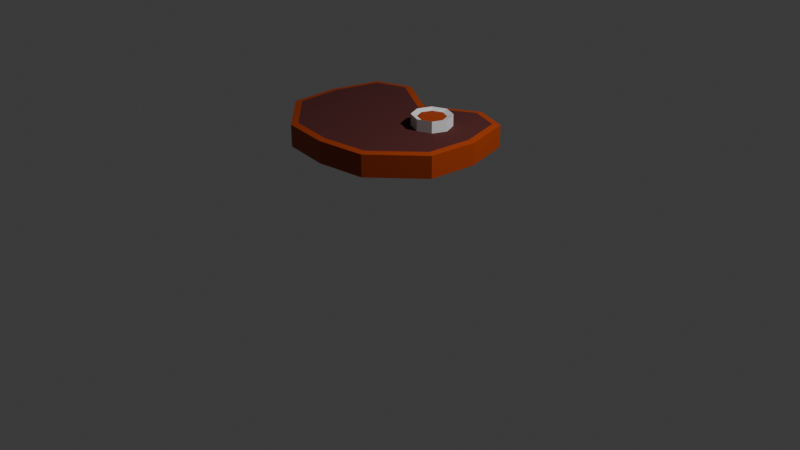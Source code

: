 # Source: Steak.blend  (saved by Blender 5.0.119; exported with 4.5.12 LTS)
import bpy
from mathutils import Matrix  # noqa: F401  (used for matrix-valued properties, if any)

bpy.ops.wm.read_factory_settings(use_empty=True)
scene = bpy.context.scene
scene.name = 'Scene'

# ---- collections
col_collection = bpy.data.collections.new('Collection'); scene.collection.children.link(col_collection)

# ---- materials (node trees are filled in below, after node groups)
mat_material_001 = bpy.data.materials.new('Material.001')
mat_material_002 = bpy.data.materials.new('Material.002')
mat_material_003 = bpy.data.materials.new('Material.003')

# ---- material node trees
mat_material_001.use_nodes = True; mat_material_001.node_tree.nodes.clear()
_N = mat_material_001.node_tree.nodes; _L = mat_material_001.node_tree.links
n0 = _N.new('ShaderNodeBsdfPrincipled'); n0.name = 'Principled BSDF'; n0.location = (-200, 100)
n0.inputs[0].default_value = (0.07513, 0.009362, 0.008303, 1.0)
n0.inputs[2].default_value = 1.0
n1 = _N.new('ShaderNodeOutputMaterial'); n1.name = 'Material Output'; n1.location = (200, 100)
_L.new(n0.outputs[0], n1.inputs[0])
n1.is_active_output = True
mat_material_002.use_nodes = True; mat_material_002.node_tree.nodes.clear()
_N = mat_material_002.node_tree.nodes; _L = mat_material_002.node_tree.links
n0 = _N.new('ShaderNodeBsdfPrincipled'); n0.name = 'Principled BSDF'; n0.location = (-200, 100)
n0.inputs[0].default_value = (0.3663, 0.04207, 0.0, 1.0)
n1 = _N.new('ShaderNodeOutputMaterial'); n1.name = 'Material Output'; n1.location = (200, 100)
_L.new(n0.outputs[0], n1.inputs[0])
n1.is_active_output = True
mat_material_003.use_nodes = True; mat_material_003.node_tree.nodes.clear()
_N = mat_material_003.node_tree.nodes; _L = mat_material_003.node_tree.links
n0 = _N.new('ShaderNodeBsdfPrincipled'); n0.name = 'Principled BSDF'; n0.location = (-200, 100)
n0.inputs[2].default_value = 0.0
n1 = _N.new('ShaderNodeOutputMaterial'); n1.name = 'Material Output'; n1.location = (200, 100)
_L.new(n0.outputs[0], n1.inputs[0])
n1.is_active_output = True

# ---- world
world_world = bpy.data.worlds.new('World'); scene.world = world_world
world_world.use_nodes = True; world_world.node_tree.nodes.clear()
_N = world_world.node_tree.nodes; _L = world_world.node_tree.links
n0 = _N.new('ShaderNodeOutputWorld'); n0.name = 'World Output'; n0.location = (200, 100)
n1 = _N.new('ShaderNodeBackground'); n1.name = 'Background'; n1.location = (-200, 100)
n1.inputs[0].default_value = (0.05088, 0.05088, 0.05088, 1.0)
_L.new(n1.outputs[0], n0.inputs[0])
n0.is_active_output = True
world_world.color = (0.05088, 0.05088, 0.05088)
world_world.sun_shadow_jitter_overblur = 0.0

# ---- cameras
cam_camera = bpy.data.cameras.new('Camera')
cam_camera.clip_end = 100.0
cam_camera.ortho_scale = 7.314

# ---- lights
light_light = bpy.data.lights.new('Light', 'POINT')
light_light.energy = 1000.0
light_light.shadow_soft_size = 0.1

# ---- meshes
me_cylinder = bpy.data.meshes.new('Cylinder')
me_cylinder.from_pydata([(-0.0005833, 0.2541, -1.0), (-0.0005833, 0.2541, 1.0), (0.5074, 0.5519, -1.0), (0.5074, 0.5519, 1.0), (0.8085, 0.4466, -1.0), (0.8085, 0.4466, 1.0), (0.9297, -0.005994, -1.0), (0.9297, -0.005994, 1.0), (0.8873, -0.4678, -1.0), (0.8873, -0.4678, 1.0), (0.4684, -0.8686, -1.0), (0.4684, -0.8686, 1.0), (0.0, -0.93, -1.0), (0.0, -0.93, 1.0), (-0.4694, -0.8685, -1.0), (-0.4694, -0.8685, 1.0), (-0.9088, -0.4681, -1.0), (-0.9088, -0.4681, 1.0), (-0.9301, -0.007559, -1.0), (-0.9301, -0.007559, 1.0), (-0.8082, 0.4476, -1.0), (-0.8082, 0.4476, 1.0), (-0.5071, 0.5609, -1.0), (-0.5071, 0.5609, 1.0), (0.0, 0.3349, -0.0331), (0.5, 0.628, -0.0331), (0.866, 0.5, -0.0331), (1.0, 0.0, -0.0331), (0.9541, -0.5, -0.0331), (0.5, -0.9345, -0.0331), (0.0, -1.0, -0.0331), (-0.5, -0.9345, -0.0331), (-0.9769, -0.5, -0.0331), (-1.0, 0.0, -0.0331), (-0.866, 0.5, -0.0331), (-0.5, 0.6378, -0.0331), (0.5075, 0.5513, 1.0), (0.5, 0.628, 0.93), (0.0, 0.3349, 0.93), (-0.0005881, 0.2534, 1.0), (0.808, 0.4461, 1.0), (0.866, 0.5, 0.93), (0.9291, -0.006043, 1.0), (1.0, 0.0, 0.93), (0.8867, -0.4675, 1.0), (0.9541, -0.5, 0.93), (0.4682, -0.8681, 1.0), (0.5, -0.9345, 0.93), (0.0, -0.9294, 1.0), (0.0, -1.0, 0.93), (-0.4691, -0.8679, 1.0), (-0.5, -0.9345, 0.93), (-0.9083, -0.4678, 1.0), (-0.9769, -0.5, 0.93), (-0.9296, -0.007621, 1.0), (-1.0, 0.0, 0.93), (-0.8077, 0.4472, 1.0), (-0.866, 0.5, 0.93), (-0.5072, 0.5603, 1.0), (-0.5, 0.6378, 0.93), (-0.0008402, 0.2185, -1.0), (0.0, 0.3349, -0.9), (0.5, 0.628, -0.9), (0.5107, 0.5184, -1.0), (0.866, 0.5, -0.9), (0.7831, 0.4231, -1.0), (1.0, 0.0, -0.9), (0.8988, -0.008632, -1.0), (0.9541, -0.5, -0.9), (0.8579, -0.4536, -1.0), (0.5, -0.9345, -0.9), (0.4545, -0.8396, -1.0), (0.0, -1.0, -0.9), (0.0, -0.8991, -1.0), (-0.5, -0.9345, -0.9), (-0.4559, -0.8394, -1.0), (-0.9769, -0.5, -0.9), (-0.8789, -0.454, -1.0), (-1.0, 0.0, -0.9), (-0.8994, -0.01089, -1.0), (-0.866, 0.5, -0.9), (-0.7827, 0.4245, -1.0), (-0.5, 0.6378, -0.9), (-0.5102, 0.5271, -1.0), (0.45, 0.1437, -1.205), (0.45, 0.1437, 1.798), (0.5516, 0.1016, -1.205), (0.5516, 0.1016, 1.798), (0.5937, 0.0, -1.205), (0.5937, 0.0, 1.798), (0.5516, -0.1016, -1.205), (0.5516, -0.1016, 1.798), (0.45, -0.1437, -1.205), (0.45, -0.1437, 1.798), (0.3484, -0.1016, -1.205), (0.3484, -0.1016, 1.798), (0.3063, 0.0, -1.205), (0.3063, 0.0, 1.798), (0.3484, 0.1016, -1.205), (0.3484, 0.1016, 1.798), (0.45, 0.2, -1.315), (0.5914, 0.1414, -1.315), (0.5914, 0.1414, 1.966), (0.45, 0.2, 1.966), (0.65, 0.0, -1.315), (0.65, 0.0, 1.966), (0.5914, -0.1414, -1.315), (0.5914, -0.1414, 1.966), (0.45, -0.2, -1.315), (0.45, -0.2, 1.966), (0.3086, -0.1414, -1.315), (0.3086, -0.1414, 1.966), (0.25, 0.0, -1.315), (0.25, 0.0, 1.966), (0.3086, 0.1414, -1.315), (0.3086, 0.1414, 1.966)], [], [(3, 1, 23, 21, 19, 17, 15, 13, 11, 9, 7, 5), (0, 2, 4, 6, 8, 10, 12, 14, 16, 18, 20, 22), (37, 38, 39, 36), (41, 37, 36, 40), (43, 41, 40, 42), (45, 43, 42, 44), (47, 45, 44, 46), (49, 47, 46, 48), (51, 49, 48, 50), (53, 51, 50, 52), (55, 53, 52, 54), (57, 55, 54, 56), (59, 57, 56, 58), (38, 59, 58, 39), (1, 3, 36, 39), (25, 37, 41, 26), (3, 5, 40, 36), (24, 38, 37, 25), (35, 59, 38, 24), (23, 1, 39, 58), (26, 41, 43, 27), (5, 7, 42, 40), (27, 43, 45, 28), (7, 9, 44, 42), (28, 45, 47, 29), (9, 11, 46, 44), (29, 47, 49, 30), (11, 13, 48, 46), (30, 49, 51, 31), (13, 15, 50, 48), (31, 51, 53, 32), (15, 17, 52, 50), (32, 53, 55, 33), (17, 19, 54, 52), (33, 55, 57, 34), (19, 21, 56, 54), (34, 57, 59, 35), (21, 23, 58, 56), (61, 62, 63, 60), (62, 64, 65, 63), (64, 66, 67, 65), (66, 68, 69, 67), (68, 70, 71, 69), (70, 72, 73, 71), (72, 74, 75, 73), (74, 76, 77, 75), (76, 78, 79, 77), (78, 80, 81, 79), (80, 82, 83, 81), (82, 61, 60, 83), (61, 24, 25, 62), (2, 0, 60, 63), (82, 35, 24, 61), (0, 22, 83, 60), (62, 25, 26, 64), (4, 2, 63, 65), (64, 26, 27, 66), (6, 4, 65, 67), (66, 27, 28, 68), (8, 6, 67, 69), (68, 28, 29, 70), (10, 8, 69, 71), (70, 29, 30, 72), (12, 10, 71, 73), (72, 30, 31, 74), (14, 12, 73, 75), (74, 31, 32, 76), (16, 14, 75, 77), (76, 32, 33, 78), (18, 16, 77, 79), (78, 33, 34, 80), (20, 18, 79, 81), (80, 34, 35, 82), (22, 20, 81, 83), (100, 103, 102, 101), (101, 102, 105, 104), (104, 105, 107, 106), (106, 107, 109, 108), (108, 109, 111, 110), (110, 111, 113, 112), (87, 85, 99, 97, 95, 93, 91, 89), (112, 113, 115, 114), (114, 115, 103, 100), (84, 86, 88, 90, 92, 94, 96, 98), (86, 84, 100, 101), (85, 87, 102, 103), (88, 86, 101, 104), (87, 89, 105, 102), (90, 88, 104, 106), (89, 91, 107, 105), (92, 90, 106, 108), (91, 93, 109, 107), (94, 92, 108, 110), (93, 95, 111, 109), (96, 94, 110, 112), (95, 97, 113, 111), (98, 96, 112, 114), (97, 99, 115, 113), (84, 98, 114, 100), (99, 85, 103, 115)])
me_cylinder.polygons.foreach_set('material_index', [0, 0, 1, 1, 1, 1, 1, 1, 1, 1, 1, 1, 1, 1, 1, 1, 1, 1, 1, 1, 1, 1, 1, 1, 1, 1, 1, 1, 1, 1, 1, 1, 1, 1, 1, 1, 1, 1, 1, 1, 1, 1, 1, 1, 1, 1, 1, 1, 1, 1, 1, 1, 1, 1, 1, 1, 1, 1, 1, 1, 1, 1, 1, 1, 1, 1, 1, 1, 1, 1, 1, 1, 1, 1, 2, 2, 2, 2, 2, 2, 1, 2, 2, 0, 2, 2, 2, 2, 2, 2, 2, 2, 2, 2, 2, 2, 2, 2, 2, 2])
_uv = me_cylinder.uv_layers.new(name='UVMap')
_uv.uv.foreach_set('vector', [0.3717, 0.4357, 0.25, 0.426, 0.1284, 0.4361, 0.05616, 0.3642, 0.02859, 0.2509, 0.0539, 0.1401, 0.1388, 0.05672, 0.2501, 0.03071, 0.3613, 0.05667, 0.4455, 0.1403, 0.4718, 0.2512, 0.444, 0.3642, 0.75, 0.426, 0.8717, 0.4357, 0.944, 0.3642, 0.9718, 0.2512, 0.9455, 0.1403, 0.8613, 0.05667, 0.7501, 0.03071, 0.6388, 0.05672, 0.5539, 0.1401, 0.5286, 0.2509, 0.5562, 0.3642, 0.6284, 0.4361, 0.37, 0.4578, 0.25, 0.49, 0.25, 0.4255, 0.3717, 0.4355, 0.4578, 0.37, 0.37, 0.4578, 0.3717, 0.4355, 0.4438, 0.3642, 0.49, 0.25, 0.4578, 0.37, 0.4438, 0.3642, 0.4716, 0.2513, 0.4578, 0.13, 0.49, 0.25, 0.4716, 0.2513, 0.4454, 0.1404, 0.37, 0.04215, 0.4578, 0.13, 0.4454, 0.1404, 0.3613, 0.0568, 0.25, 0.01, 0.37, 0.04215, 0.3613, 0.0568, 0.2501, 0.03088, 0.13, 0.04215, 0.25, 0.01, 0.2501, 0.03088, 0.1388, 0.05685, 0.04215, 0.13, 0.13, 0.04215, 0.1388, 0.05685, 0.054, 0.1402, 0.01, 0.25, 0.04215, 0.13, 0.054, 0.1402, 0.02873, 0.2509, 0.04215, 0.37, 0.01, 0.25, 0.02873, 0.2509, 0.05628, 0.3642, 0.13, 0.4578, 0.04215, 0.37, 0.05628, 0.3642, 0.1284, 0.4359, 0.25, 0.49, 0.13, 0.4578, 0.1284, 0.4359, 0.25, 0.4255, 0.25, 0.426, 0.3717, 0.4357, 0.3717, 0.4355, 0.25, 0.4255, 0.9167, 0.7417, 0.9167, 0.9825, 0.8333, 0.9825, 0.8333, 0.7417, 0.3717, 0.4357, 0.444, 0.3642, 0.4438, 0.3642, 0.3717, 0.4355, 1.0, 0.7417, 1.0, 0.9825, 0.9167, 0.9825, 0.9167, 0.7417, 0.08333, 0.7417, 0.08333, 0.9825, 7.451e-08, 0.9825, 7.451e-08, 0.7417, 0.1284, 0.4361, 0.25, 0.426, 0.25, 0.4255, 0.1284, 0.4359, 0.8333, 0.7417, 0.8333, 0.9825, 0.75, 0.9825, 0.75, 0.7417, 0.444, 0.3642, 0.4718, 0.2512, 0.4716, 0.2513, 0.4438, 0.3642, 0.75, 0.7417, 0.75, 0.9825, 0.6667, 0.9825, 0.6667, 0.7417, 0.4718, 0.2512, 0.4455, 0.1403, 0.4454, 0.1404, 0.4716, 0.2513, 0.6667, 0.7417, 0.6667, 0.9825, 0.5833, 0.9825, 0.5833, 0.7417, 0.4455, 0.1403, 0.3613, 0.05667, 0.3613, 0.0568, 0.4454, 0.1404, 0.5833, 0.7417, 0.5833, 0.9825, 0.5, 0.9825, 0.5, 0.7417, 0.3613, 0.05667, 0.2501, 0.03071, 0.2501, 0.03088, 0.3613, 0.0568, 0.5, 0.7417, 0.5, 0.9825, 0.4167, 0.9825, 0.4167, 0.7417, 0.2501, 0.03071, 0.1388, 0.05672, 0.1388, 0.05685, 0.2501, 0.03088, 0.4167, 0.7417, 0.4167, 0.9825, 0.3333, 0.9825, 0.3333, 0.7417, 0.1388, 0.05672, 0.0539, 0.1401, 0.054, 0.1402, 0.1388, 0.05685, 0.3333, 0.7417, 0.3333, 0.9825, 0.25, 0.9825, 0.25, 0.7417, 0.0539, 0.1401, 0.02859, 0.2509, 0.02873, 0.2509, 0.054, 0.1402, 0.25, 0.7417, 0.25, 0.9825, 0.1667, 0.9825, 0.1667, 0.7417, 0.02859, 0.2509, 0.05616, 0.3642, 0.05628, 0.3642, 0.02873, 0.2509, 0.1667, 0.7417, 0.1667, 0.9825, 0.08333, 0.9825, 0.08333, 0.7417, 0.05616, 0.3642, 0.1284, 0.4361, 0.1284, 0.4359, 0.05628, 0.3642, 0.75, 0.49, 0.87, 0.4578, 0.8725, 0.4244, 0.7499, 0.4009, 0.87, 0.4578, 0.9578, 0.37, 0.9378, 0.3614, 0.8725, 0.4244, 0.9578, 0.37, 0.99, 0.25, 0.9639, 0.252, 0.9378, 0.3614, 0.99, 0.25, 0.9578, 0.13, 0.9399, 0.1447, 0.9639, 0.252, 0.9578, 0.13, 0.87, 0.04215, 0.8577, 0.06334, 0.9399, 0.1447, 0.87, 0.04215, 0.75, 0.01, 0.7501, 0.03948, 0.8577, 0.06334, 0.75, 0.01, 0.63, 0.04215, 0.6424, 0.06341, 0.7501, 0.03948, 0.63, 0.04215, 0.5422, 0.13, 0.5594, 0.1445, 0.6424, 0.06341, 0.5422, 0.13, 0.51, 0.25, 0.5365, 0.2514, 0.5594, 0.1445, 0.51, 0.25, 0.5422, 0.37, 0.5624, 0.3615, 0.5365, 0.2514, 0.5422, 0.37, 0.63, 0.4578, 0.6277, 0.425, 0.5624, 0.3615, 0.63, 0.4578, 0.75, 0.49, 0.7499, 0.4009, 0.6277, 0.425, 1.0, 0.525, 1.0, 0.7417, 0.9167, 0.7417, 0.9167, 0.525, 0.8717, 0.4357, 0.75, 0.426, 0.7499, 0.4009, 0.8725, 0.4244, 0.08333, 0.525, 0.08333, 0.7417, 7.451e-08, 0.7417, 7.451e-08, 0.525, 0.75, 0.426, 0.6284, 0.4361, 0.6277, 0.425, 0.7499, 0.4009, 0.9167, 0.525, 0.9167, 0.7417, 0.8333, 0.7417, 0.8333, 0.525, 0.944, 0.3642, 0.8717, 0.4357, 0.8725, 0.4244, 0.9378, 0.3614, 0.8333, 0.525, 0.8333, 0.7417, 0.75, 0.7417, 0.75, 0.525, 0.9718, 0.2512, 0.944, 0.3642, 0.9378, 0.3614, 0.9639, 0.252, 0.75, 0.525, 0.75, 0.7417, 0.6667, 0.7417, 0.6667, 0.525, 0.9455, 0.1403, 0.9718, 0.2512, 0.9639, 0.252, 0.9399, 0.1447, 0.6667, 0.525, 0.6667, 0.7417, 0.5833, 0.7417, 0.5833, 0.525, 0.8613, 0.05667, 0.9455, 0.1403, 0.9399, 0.1447, 0.8577, 0.06334, 0.5833, 0.525, 0.5833, 0.7417, 0.5, 0.7417, 0.5, 0.525, 0.7501, 0.03071, 0.8613, 0.05667, 0.8577, 0.06334, 0.7501, 0.03948, 0.5, 0.525, 0.5, 0.7417, 0.4167, 0.7417, 0.4167, 0.525, 0.6388, 0.05672, 0.7501, 0.03071, 0.7501, 0.03948, 0.6424, 0.06341, 0.4167, 0.525, 0.4167, 0.7417, 0.3333, 0.7417, 0.3333, 0.525, 0.5539, 0.1401, 0.6388, 0.05672, 0.6424, 0.06341, 0.5594, 0.1445, 0.3333, 0.525, 0.3333, 0.7417, 0.25, 0.7417, 0.25, 0.525, 0.5286, 0.2509, 0.5539, 0.1401, 0.5594, 0.1445, 0.5365, 0.2514, 0.25, 0.525, 0.25, 0.7417, 0.1667, 0.7417, 0.1667, 0.525, 0.5562, 0.3642, 0.5286, 0.2509, 0.5365, 0.2514, 0.5624, 0.3615, 0.1667, 0.525, 0.1667, 0.7417, 0.08333, 0.7417, 0.08333, 0.525, 0.6284, 0.4361, 0.5562, 0.3642, 0.5624, 0.3615, 0.6277, 0.425, 1.0, 0.5, 1.0, 1.0, 0.875, 1.0, 0.875, 0.5, 0.875, 0.5, 0.875, 1.0, 0.75, 1.0, 0.75, 0.5, 0.75, 0.5, 0.75, 1.0, 0.625, 1.0, 0.625, 0.5, 0.625, 0.5, 0.625, 1.0, 0.5, 1.0, 0.5, 0.5, 0.5, 0.5, 0.5, 1.0, 0.375, 1.0, 0.375, 0.5, 0.375, 0.5, 0.375, 1.0, 0.25, 1.0, 0.25, 0.5, 0.372, 0.372, 0.25, 0.4225, 0.128, 0.372, 0.07752, 0.25, 0.128, 0.128, 0.25, 0.07752, 0.372, 0.128, 0.4225, 0.25, 0.25, 0.5, 0.25, 1.0, 0.125, 1.0, 0.125, 0.5, 0.125, 0.5, 0.125, 1.0, 0.0, 1.0, 0.0, 0.5, 0.75, 0.4225, 0.872, 0.372, 0.9225, 0.25, 0.872, 0.128, 0.75, 0.07752, 0.628, 0.128, 0.5775, 0.25, 0.628, 0.372, 0.872, 0.372, 0.75, 0.4225, 0.75, 0.49, 0.9197, 0.4197, 0.25, 0.4225, 0.372, 0.372, 0.4197, 0.4197, 0.25, 0.49, 0.9225, 0.25, 0.872, 0.372, 0.9197, 0.4197, 0.99, 0.25, 0.372, 0.372, 0.4225, 0.25, 0.49, 0.25, 0.4197, 0.4197, 0.872, 0.128, 0.9225, 0.25, 0.99, 0.25, 0.9197, 0.08029, 0.4225, 0.25, 0.372, 0.128, 0.4197, 0.08029, 0.49, 0.25, 0.75, 0.07752, 0.872, 0.128, 0.9197, 0.08029, 0.75, 0.01, 0.372, 0.128, 0.25, 0.07752, 0.25, 0.01, 0.4197, 0.08029, 0.628, 0.128, 0.75, 0.07752, 0.75, 0.01, 0.5803, 0.08029, 0.25, 0.07752, 0.128, 0.128, 0.08029, 0.08029, 0.25, 0.01, 0.5775, 0.25, 0.628, 0.128, 0.5803, 0.08029, 0.51, 0.25, 0.128, 0.128, 0.07752, 0.25, 0.01, 0.25, 0.08029, 0.08029, 0.628, 0.372, 0.5775, 0.25, 0.51, 0.25, 0.5803, 0.4197, 0.07752, 0.25, 0.128, 0.372, 0.08029, 0.4197, 0.01, 0.25, 0.75, 0.4225, 0.628, 0.372, 0.5803, 0.4197, 0.75, 0.49, 0.128, 0.372, 0.25, 0.4225, 0.25, 0.49, 0.08029, 0.4197])
me_cylinder.materials.append(mat_material_001)
me_cylinder.materials.append(mat_material_002)
me_cylinder.materials.append(mat_material_003)
me_cylinder.update()

# ---- objects
ob_light = bpy.data.objects.new('Light', light_light)
ob_camera = bpy.data.objects.new('Camera', cam_camera)
ob_cylinder = bpy.data.objects.new('Cylinder', me_cylinder)

# ---- transforms, parenting, visibility, modifiers, constraints
ob_light.location = (4.076, 1.005, 4.381)
ob_light.rotation_euler = (0.6503, 0.05522, 1.866)
ob_light.scale = (0.9981, 0.7679, 0.594)
ob_light.lock_rotations_4d = False
ob_light.empty_display_type = 'ARROWS'
ob_light.color = (0.0, 0.0, 0.0, 0.0)
ob_light.lineart.crease_threshold = 0.0
ob_camera.location = (7.359, -6.926, 4.066)
ob_camera.rotation_euler = (1.109, 0.0, 0.8149)
ob_camera.scale = (1.0, 0.4781, 0.8748)
ob_camera.lock_rotations_4d = False
ob_camera.empty_display_type = 'ARROWS'
ob_camera.color = (0.0, 0.0, 0.0, 0.0)
ob_camera.display_type = 'WIRE'
ob_camera.lineart.crease_threshold = 0.0
ob_cylinder.location = (0.0, 0.0, 0.1216)
ob_cylinder.scale = (1.0, 1.0, 0.1219)

# ---- collection membership
col_collection.objects.link(ob_light)
col_collection.objects.link(ob_camera)
col_collection.objects.link(ob_cylinder)

# ---- scene / render settings (as saved in the file)
scene.camera = ob_camera
scene.frame_start = 1; scene.frame_end = 250; scene.frame_set(1)
scene.render.engine = 'BLENDER_EEVEE_NEXT'
scene.render.bake_bias = 0.0
scene.render.bake_samples = 0
scene.cycles.sampling_pattern = 'TABULATED_SOBOL'
scene.eevee.use_volume_custom_range = False
bpy.context.view_layer.update()
